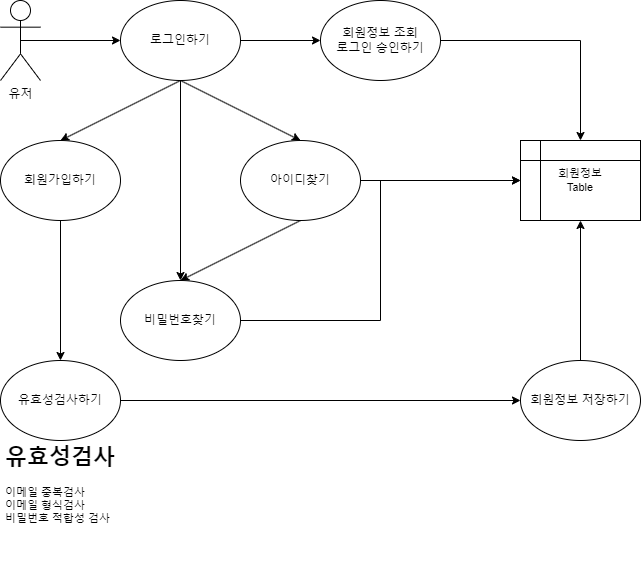

The diagram above was exported from draw.io. Its source (the exported page's mxGraphModel, read from the mxfile embedded in the PNG):
<mxGraphModel dx="1434" dy="756" grid="1" gridSize="10" guides="1" tooltips="1" connect="1" arrows="1" fold="1" page="1" pageScale="1" pageWidth="4681" pageHeight="3300" math="0" shadow="0">
  <root>
    <mxCell id="0" />
    <mxCell id="1" parent="0" />
    <mxCell id="QIrzD-fUTXR76PZH19gG-10" style="edgeStyle=orthogonalEdgeStyle;rounded=0;orthogonalLoop=1;jettySize=auto;html=1;exitX=0.5;exitY=0.5;exitDx=0;exitDy=0;exitPerimeter=0;entryX=0;entryY=0.5;entryDx=0;entryDy=0;" edge="1" parent="1" source="QIrzD-fUTXR76PZH19gG-1" target="QIrzD-fUTXR76PZH19gG-5">
      <mxGeometry relative="1" as="geometry" />
    </mxCell>
    <mxCell id="QIrzD-fUTXR76PZH19gG-1" value="유저" style="shape=umlActor;verticalLabelPosition=bottom;verticalAlign=top;html=1;outlineConnect=0;" vertex="1" parent="1">
      <mxGeometry x="440" y="80" width="40" height="80" as="geometry" />
    </mxCell>
    <mxCell id="QIrzD-fUTXR76PZH19gG-9" style="edgeStyle=orthogonalEdgeStyle;rounded=0;orthogonalLoop=1;jettySize=auto;html=1;entryX=0.5;entryY=0;entryDx=0;entryDy=0;" edge="1" parent="1" source="QIrzD-fUTXR76PZH19gG-5" target="QIrzD-fUTXR76PZH19gG-8">
      <mxGeometry relative="1" as="geometry" />
    </mxCell>
    <mxCell id="QIrzD-fUTXR76PZH19gG-11" style="rounded=0;orthogonalLoop=1;jettySize=auto;html=1;exitX=0.5;exitY=1;exitDx=0;exitDy=0;entryX=0.5;entryY=0;entryDx=0;entryDy=0;" edge="1" parent="1" source="QIrzD-fUTXR76PZH19gG-5" target="QIrzD-fUTXR76PZH19gG-6">
      <mxGeometry relative="1" as="geometry" />
    </mxCell>
    <mxCell id="QIrzD-fUTXR76PZH19gG-12" style="edgeStyle=none;shape=connector;rounded=0;orthogonalLoop=1;jettySize=auto;html=1;entryX=0.5;entryY=0;entryDx=0;entryDy=0;labelBackgroundColor=default;strokeColor=default;fontFamily=Helvetica;fontSize=11;fontColor=default;endArrow=classic;" edge="1" parent="1" target="QIrzD-fUTXR76PZH19gG-7">
      <mxGeometry relative="1" as="geometry">
        <mxPoint x="620" y="160" as="sourcePoint" />
      </mxGeometry>
    </mxCell>
    <mxCell id="QIrzD-fUTXR76PZH19gG-23" style="edgeStyle=none;shape=connector;rounded=0;orthogonalLoop=1;jettySize=auto;html=1;exitX=1;exitY=0.5;exitDx=0;exitDy=0;entryX=0;entryY=0.5;entryDx=0;entryDy=0;labelBackgroundColor=default;strokeColor=default;fontFamily=Helvetica;fontSize=11;fontColor=default;endArrow=classic;" edge="1" parent="1" source="QIrzD-fUTXR76PZH19gG-5" target="QIrzD-fUTXR76PZH19gG-21">
      <mxGeometry relative="1" as="geometry" />
    </mxCell>
    <mxCell id="QIrzD-fUTXR76PZH19gG-5" value="로그인하기" style="ellipse;whiteSpace=wrap;html=1;" vertex="1" parent="1">
      <mxGeometry x="560" y="80" width="120" height="80" as="geometry" />
    </mxCell>
    <mxCell id="QIrzD-fUTXR76PZH19gG-16" style="edgeStyle=none;shape=connector;rounded=0;orthogonalLoop=1;jettySize=auto;html=1;entryX=0.5;entryY=0;entryDx=0;entryDy=0;labelBackgroundColor=default;strokeColor=default;fontFamily=Helvetica;fontSize=11;fontColor=default;endArrow=classic;" edge="1" parent="1" source="QIrzD-fUTXR76PZH19gG-6" target="QIrzD-fUTXR76PZH19gG-14">
      <mxGeometry relative="1" as="geometry" />
    </mxCell>
    <mxCell id="QIrzD-fUTXR76PZH19gG-6" value="회원가입하기" style="ellipse;whiteSpace=wrap;html=1;" vertex="1" parent="1">
      <mxGeometry x="440" y="220" width="120" height="80" as="geometry" />
    </mxCell>
    <mxCell id="QIrzD-fUTXR76PZH19gG-13" style="edgeStyle=none;shape=connector;rounded=0;orthogonalLoop=1;jettySize=auto;html=1;entryX=0.5;entryY=0;entryDx=0;entryDy=0;labelBackgroundColor=default;strokeColor=default;fontFamily=Helvetica;fontSize=11;fontColor=default;endArrow=classic;exitX=0.5;exitY=1;exitDx=0;exitDy=0;" edge="1" parent="1" source="QIrzD-fUTXR76PZH19gG-7" target="QIrzD-fUTXR76PZH19gG-8">
      <mxGeometry relative="1" as="geometry" />
    </mxCell>
    <mxCell id="QIrzD-fUTXR76PZH19gG-26" style="edgeStyle=none;shape=connector;rounded=0;orthogonalLoop=1;jettySize=auto;html=1;entryX=0;entryY=0.5;entryDx=0;entryDy=0;labelBackgroundColor=default;strokeColor=default;fontFamily=Helvetica;fontSize=11;fontColor=default;endArrow=classic;" edge="1" parent="1" source="QIrzD-fUTXR76PZH19gG-7" target="QIrzD-fUTXR76PZH19gG-19">
      <mxGeometry relative="1" as="geometry" />
    </mxCell>
    <mxCell id="QIrzD-fUTXR76PZH19gG-7" value="아이디찾기" style="ellipse;whiteSpace=wrap;html=1;" vertex="1" parent="1">
      <mxGeometry x="680" y="220" width="120" height="80" as="geometry" />
    </mxCell>
    <mxCell id="QIrzD-fUTXR76PZH19gG-27" style="edgeStyle=orthogonalEdgeStyle;shape=connector;rounded=0;orthogonalLoop=1;jettySize=auto;html=1;entryX=0;entryY=0.5;entryDx=0;entryDy=0;labelBackgroundColor=default;strokeColor=default;fontFamily=Helvetica;fontSize=11;fontColor=default;endArrow=classic;" edge="1" parent="1" source="QIrzD-fUTXR76PZH19gG-8" target="QIrzD-fUTXR76PZH19gG-19">
      <mxGeometry relative="1" as="geometry" />
    </mxCell>
    <mxCell id="QIrzD-fUTXR76PZH19gG-8" value="비밀번호찾기" style="ellipse;whiteSpace=wrap;html=1;" vertex="1" parent="1">
      <mxGeometry x="560" y="360" width="120" height="80" as="geometry" />
    </mxCell>
    <mxCell id="QIrzD-fUTXR76PZH19gG-18" style="edgeStyle=none;shape=connector;rounded=0;orthogonalLoop=1;jettySize=auto;html=1;entryX=0;entryY=0.5;entryDx=0;entryDy=0;labelBackgroundColor=default;strokeColor=default;fontFamily=Helvetica;fontSize=11;fontColor=default;endArrow=classic;" edge="1" parent="1" source="QIrzD-fUTXR76PZH19gG-14" target="QIrzD-fUTXR76PZH19gG-17">
      <mxGeometry relative="1" as="geometry" />
    </mxCell>
    <mxCell id="QIrzD-fUTXR76PZH19gG-14" value="유효성검사하기" style="ellipse;whiteSpace=wrap;html=1;" vertex="1" parent="1">
      <mxGeometry x="440" y="440" width="120" height="80" as="geometry" />
    </mxCell>
    <mxCell id="QIrzD-fUTXR76PZH19gG-15" value="&lt;h1&gt;유효성검사&lt;/h1&gt;&lt;div&gt;이메일 중복검사&lt;/div&gt;&lt;div&gt;이메일 형식검사&lt;/div&gt;&lt;div&gt;비밀번호 적합성 검사&lt;/div&gt;" style="text;html=1;strokeColor=none;fillColor=none;spacing=5;spacingTop=-20;whiteSpace=wrap;overflow=hidden;rounded=0;fontSize=11;fontFamily=Helvetica;fontColor=default;" vertex="1" parent="1">
      <mxGeometry x="440" y="520" width="190" height="120" as="geometry" />
    </mxCell>
    <mxCell id="QIrzD-fUTXR76PZH19gG-20" style="edgeStyle=none;shape=connector;rounded=0;orthogonalLoop=1;jettySize=auto;html=1;entryX=0.5;entryY=1;entryDx=0;entryDy=0;labelBackgroundColor=default;strokeColor=default;fontFamily=Helvetica;fontSize=11;fontColor=default;endArrow=classic;" edge="1" parent="1" source="QIrzD-fUTXR76PZH19gG-17" target="QIrzD-fUTXR76PZH19gG-19">
      <mxGeometry relative="1" as="geometry" />
    </mxCell>
    <mxCell id="QIrzD-fUTXR76PZH19gG-17" value="회원정보 저장하기" style="ellipse;whiteSpace=wrap;html=1;" vertex="1" parent="1">
      <mxGeometry x="960" y="440" width="120" height="80" as="geometry" />
    </mxCell>
    <mxCell id="QIrzD-fUTXR76PZH19gG-19" value="회원정보&lt;br&gt;Table" style="shape=internalStorage;whiteSpace=wrap;html=1;backgroundOutline=1;fontFamily=Helvetica;fontSize=11;fontColor=default;" vertex="1" parent="1">
      <mxGeometry x="960" y="220" width="120" height="80" as="geometry" />
    </mxCell>
    <mxCell id="QIrzD-fUTXR76PZH19gG-24" style="edgeStyle=orthogonalEdgeStyle;shape=connector;rounded=0;orthogonalLoop=1;jettySize=auto;html=1;exitX=1;exitY=0.5;exitDx=0;exitDy=0;entryX=0.5;entryY=0;entryDx=0;entryDy=0;labelBackgroundColor=default;strokeColor=default;fontFamily=Helvetica;fontSize=11;fontColor=default;endArrow=classic;" edge="1" parent="1" source="QIrzD-fUTXR76PZH19gG-21" target="QIrzD-fUTXR76PZH19gG-19">
      <mxGeometry relative="1" as="geometry" />
    </mxCell>
    <mxCell id="QIrzD-fUTXR76PZH19gG-21" value="회원정보 조회&lt;br&gt;로그인 승인하기" style="ellipse;whiteSpace=wrap;html=1;" vertex="1" parent="1">
      <mxGeometry x="760" y="80" width="120" height="80" as="geometry" />
    </mxCell>
  </root>
</mxGraphModel>